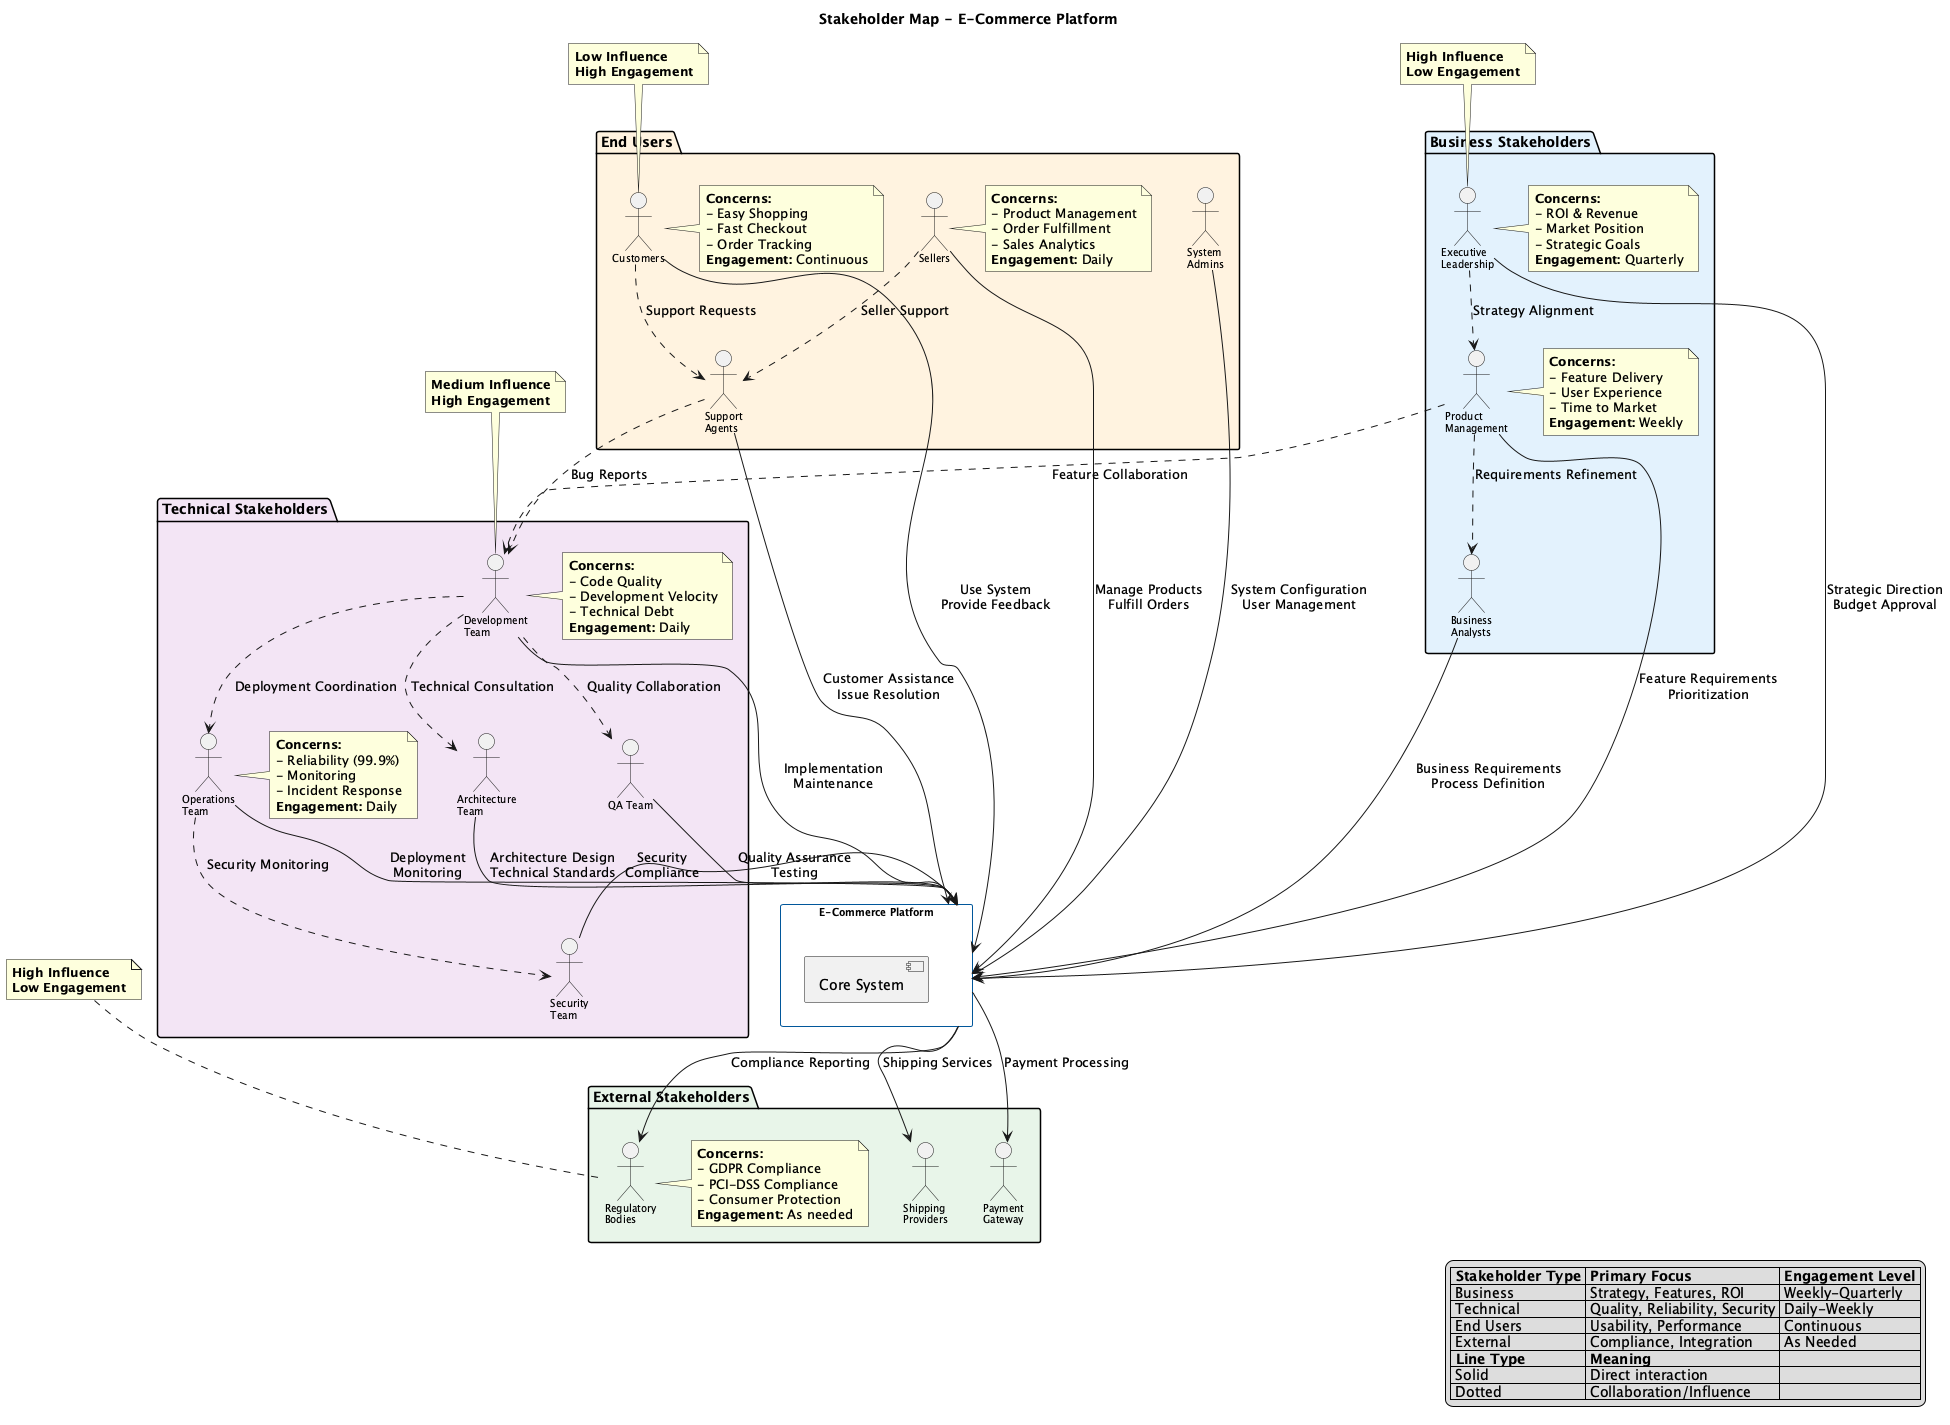

The diagram above was rendered by PlantUML. Its source (embedded in the PNG):
@startuml stakeholder-map
!define BUSINESS_COLOR #E3F2FD
!define TECHNICAL_COLOR #F3E5F5
!define USER_COLOR #FFF3E0
!define EXTERNAL_COLOR #E8F5E9

title Stakeholder Map - E-Commerce Platform

' Define styles
skinparam rectangle {
    FontSize 10
    BorderColor #01579B
}

skinparam actor {
    FontSize 10
}

' Central System
rectangle "E-Commerce Platform" as platform #FFFFFF {
    [Core System]
}

' Business Stakeholders
package "Business Stakeholders" #E3F2FD {
    actor "Executive\nLeadership" as exec
    actor "Product\nManagement" as product
    actor "Business\nAnalysts" as ba
    
    note right of exec
      **Concerns:**
      - ROI & Revenue
      - Market Position
      - Strategic Goals
      **Engagement:** Quarterly
    end note
    
    note right of product
      **Concerns:**
      - Feature Delivery
      - User Experience
      - Time to Market
      **Engagement:** Weekly
    end note
}

' Technical Stakeholders
package "Technical Stakeholders" #F3E5F5 {
    actor "Development\nTeam" as dev
    actor "Architecture\nTeam" as arch
    actor "QA Team" as qa
    actor "Operations\nTeam" as ops
    actor "Security\nTeam" as sec
    
    note right of dev
      **Concerns:**
      - Code Quality
      - Development Velocity
      - Technical Debt
      **Engagement:** Daily
    end note
    
    note right of ops
      **Concerns:**
      - Reliability (99.9%)
      - Monitoring
      - Incident Response
      **Engagement:** Daily
    end note
}

' End Users
package "End Users" #FFF3E0 {
    actor "Customers" as customers
    actor "Sellers" as sellers
    actor "Support\nAgents" as support
    actor "System\nAdmins" as admins
    
    note right of customers
      **Concerns:**
      - Easy Shopping
      - Fast Checkout
      - Order Tracking
      **Engagement:** Continuous
    end note
    
    note right of sellers
      **Concerns:**
      - Product Management
      - Order Fulfillment
      - Sales Analytics
      **Engagement:** Daily
    end note
}

' External Stakeholders
package "External Stakeholders" #E8F5E9 {
    actor "Payment\nGateway" as payment_ext
    actor "Shipping\nProviders" as shipping_ext
    actor "Regulatory\nBodies" as regulatory
    
    note right of regulatory
      **Concerns:**
      - GDPR Compliance
      - PCI-DSS Compliance
      - Consumer Protection
      **Engagement:** As needed
    end note
}

' Relationships - Business Stakeholders
exec --> platform : Strategic Direction\nBudget Approval
product --> platform : Feature Requirements\nPrioritization
ba --> platform : Business Requirements\nProcess Definition

' Relationships - Technical Stakeholders
dev --> platform : Implementation\nMaintenance
arch --> platform : Architecture Design\nTechnical Standards
qa --> platform : Quality Assurance\nTesting
ops --> platform : Deployment\nMonitoring
sec --> platform : Security\nCompliance

' Relationships - End Users
customers --> platform : Use System\nProvide Feedback
sellers --> platform : Manage Products\nFulfill Orders
support --> platform : Customer Assistance\nIssue Resolution
admins --> platform : System Configuration\nUser Management

' Relationships - External Stakeholders
platform --> payment_ext : Payment Processing
platform --> shipping_ext : Shipping Services
platform --> regulatory : Compliance Reporting

' Collaboration relationships
exec ..> product : Strategy Alignment
product ..> dev : Feature Collaboration
product ..> ba : Requirements Refinement
dev ..> arch : Technical Consultation
dev ..> qa : Quality Collaboration
dev ..> ops : Deployment Coordination
ops ..> sec : Security Monitoring
support ..> dev : Bug Reports
customers ..> support : Support Requests
sellers ..> support : Seller Support

' Influence levels
note top of exec
  **High Influence**
  **Low Engagement**
end note

note top of dev
  **Medium Influence**
  **High Engagement**
end note

note top of customers
  **Low Influence**
  **High Engagement**
end note

note top of regulatory
  **High Influence**
  **Low Engagement**
end note

' Stakeholder priorities
legend right
  |= Stakeholder Type |= Primary Focus |= Engagement Level |
  | Business | Strategy, Features, ROI | Weekly-Quarterly |
  | Technical | Quality, Reliability, Security | Daily-Weekly |
  | End Users | Usability, Performance | Continuous |
  | External | Compliance, Integration | As Needed |
  |= Line Type |= Meaning |
  | Solid | Direct interaction |
  | Dotted | Collaboration/Influence |
endlegend

@enduml